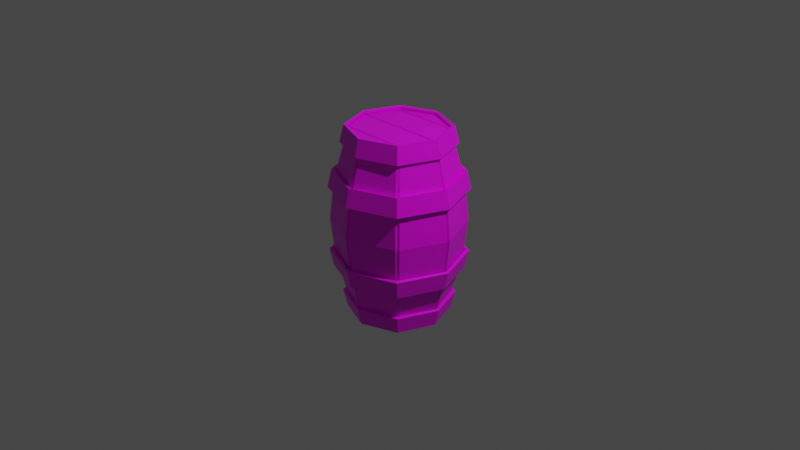 # Source: Barrel.blend  (saved by Blender 2.91.10; exported with 4.5.12 LTS)
import bpy
from mathutils import Matrix  # noqa: F401  (used for matrix-valued properties, if any)

bpy.ops.wm.read_factory_settings(use_empty=True)
scene = bpy.context.scene
scene.name = 'Scene'

# ---- collections
col_collection = bpy.data.collections.new('Collection'); scene.collection.children.link(col_collection)
col_lightsandcamera = bpy.data.collections.new('LightsAndCamera'); scene.collection.children.link(col_lightsandcamera)

# ---- images (referenced by path relative to the original .blend; pixels are not part of the script)
import os
ASSET_DIR = os.environ.get("B2B_ASSET_DIR", "")  # directory of the original .blend (textures are referenced by path, not embedded)
HERE = os.path.dirname(os.path.abspath(__file__))  # packed textures are extracted next to this script under _unpacked/

def load_image(name, relpath, width, height, colorspace="sRGB"):
    """Load a texture the original file referenced (path relative to the .blend, or extracted next to this script)."""
    p = next((c for c in (os.path.join(HERE, relpath), os.path.join(ASSET_DIR, relpath)) if relpath and os.path.exists(c)), "")
    if p:
        img = bpy.data.images.load(p, check_existing=True)
        img.name = name
    else:  # same state as the original file: an image datablock whose file is absent (Cycles renders it pink)
        img = bpy.data.images.new(name, width, height)
        img.source = "FILE"
        img.filepath = "//" + (relpath or name)
    img.colorspace_settings.name = colorspace
    return img
img_craztad_basic_8x8_palette_png = load_image('craztad_basic_8x8_palette.png', 'craztad_basic_8x8_palette.png', 1024, 1024, 'sRGB')

# ---- materials (node trees are filled in below, after node groups)
mat_material = bpy.data.materials.new('Material')
mat_material.alpha_threshold = 0.0
mat_material.use_transparent_shadow = False
mat_material.line_color = (0.0, 0.0, 0.0, 1.0)

# ---- material node trees
mat_material.use_nodes = True; mat_material.node_tree.nodes.clear()
_N = mat_material.node_tree.nodes; _L = mat_material.node_tree.links
n0 = _N.new('ShaderNodeOutputMaterial'); n0.name = 'Material Output'; n0.location = (300, 300)
n1 = _N.new('ShaderNodeBsdfPrincipled'); n1.name = 'Principled BSDF'; n1.location = (10, 300)
n1.distribution = 'GGX'
n1.subsurface_method = 'BURLEY'
n1.inputs[2].default_value = 0.4
n1.inputs[3].default_value = 1.45
n1.inputs[27].default_value = (0.0, 0.0, 0.0, 1.0)
n1.inputs[28].default_value = 1.0
n2 = _N.new('ShaderNodeTexImage'); n2.name = 'Image Texture'; n2.location = (-280, 280)
n2.image = img_craztad_basic_8x8_palette_png
_L.new(n1.outputs[0], n0.inputs[0])
_L.new(n2.outputs[0], n1.inputs[0])
n0.is_active_output = True

# ---- world
world_world = bpy.data.worlds.new('World'); scene.world = world_world
world_world.use_nodes = True; world_world.node_tree.nodes.clear()
_N = world_world.node_tree.nodes; _L = world_world.node_tree.links
n0 = _N.new('ShaderNodeOutputWorld'); n0.name = 'World Output'; n0.location = (300, 300)
n1 = _N.new('ShaderNodeBackground'); n1.name = 'Background'; n1.location = (10, 300)
n1.inputs[0].default_value = (0.05088, 0.05088, 0.05088, 1.0)
_L.new(n1.outputs[0], n0.inputs[0])
n0.is_active_output = True
world_world.color = (0.05088, 0.05088, 0.05088)
world_world.use_sun_shadow = False
world_world.sun_shadow_jitter_overblur = 0.0

# ---- cameras
cam_camera = bpy.data.cameras.new('Camera')
cam_camera.clip_end = 100.0
cam_camera.ortho_scale = 7.314

# ---- lights
light_light = bpy.data.lights.new('Light', 'POINT')
light_light.transmission_factor = 0.0
light_light.energy = 1000.0
light_light.shadow_soft_size = 0.1
light_light.shadow_maximum_resolution = 0.006
light_light.use_absolute_resolution = True

# ---- meshes
me_cube = bpy.data.meshes.new('Cube')
me_cube.from_pydata([(0.3779, 0.3779, 0.8656), (0.4526, 0.4526, 0.4326), (0.4751, 0.444, 0.4326), (0.6526, 0.01546, 0.4326), (0.389, 0.3635, 0.8656), (0.5343, 0.01266, 0.8656), (0.4516, 0.472, 0.4326), (0.01857, 0.6514, 0.4326), (0.01521, 0.5333, 0.8656), (0.3697, 0.3864, 0.8656), (0.357, 0.357, 0.9889), (-0.3636, 0.3408, 0.967), (-0.4974, 0.0178, 0.9889), (0.3722, 0.3202, 0.9889), (0.3636, 0.3408, 0.967), (0.4807, 0.4807, 0.3399), (0.4497, 0.4497, 0.5354), (0.3886, 0.3886, 0.8243), (0.357, 0.357, 1.01), (0.4155, 0.4155, 0.8332), (0.3839, 0.3839, 1.019), (0.4767, 0.4767, 0.5443), (0.5076, 0.5076, 0.3488), (0.0, 0.6231, 0.4326), (0.0, 0.5176, 0.8656), (-0.3779, 0.3779, 0.8656), (-0.4526, 0.4526, 0.4326), (-0.4751, 0.444, 0.4326), (-0.6526, 0.01546, 0.4326), (-0.389, 0.3635, 0.8656), (-0.5343, 0.01266, 0.8656), (-0.4516, 0.472, 0.4326), (-0.01857, 0.6514, 0.4326), (-0.01521, 0.5333, 0.8656), (-0.3697, 0.3864, 0.8656), (-0.357, 0.357, 0.9889), (0.0, 0.5048, 0.9889), (0.4974, 0.0178, 0.9889), (-0.3722, 0.3202, 0.9889), (-0.4807, 0.4807, 0.3399), (-0.4497, 0.4497, 0.5354), (-0.3886, 0.3886, 0.8243), (0.0, 0.5495, 0.8243), (0.0, 0.636, 0.5354), (0.0, 0.6798, 0.3399), (-0.357, 0.357, 1.01), (0.0, 0.5048, 1.01), (0.0, 0.5765, 0.8332), (-0.4155, 0.4155, 0.8332), (-0.3839, 0.3839, 1.019), (0.0, 0.6629, 0.5443), (-0.4767, 0.4767, 0.5443), (0.0, 0.7067, 0.3488), (-0.5076, 0.5076, 0.3488), (0.0, 0.5318, 1.019), (0.3779, -0.3779, 0.8656), (0.4526, -0.4526, 0.4326), (0.5176, 0.0, 0.8656), (0.6231, 0.0, 0.4326), (0.4751, -0.444, 0.4326), (0.6526, -0.01546, 0.4326), (0.389, -0.3635, 0.8656), (0.5343, -0.01266, 0.8656), (0.4516, -0.472, 0.4326), (0.01857, -0.6514, 0.4326), (0.01521, -0.5333, 0.8656), (0.3697, -0.3864, 0.8656), (-0.357, -0.357, 0.9889), (-0.5048, 0.0, 0.967), (-0.3636, -0.3408, 0.967), (-0.4974, -0.0178, 0.9889), (0.3722, -0.3202, 0.9889), (0.3636, -0.3408, 0.967), (0.6798, 0.0, 0.3399), (0.636, 0.0, 0.5354), (0.5495, 0.0, 0.8243), (0.4807, -0.4807, 0.3399), (0.4497, -0.4497, 0.5354), (0.3886, -0.3886, 0.8243), (0.5048, 0.0, 1.01), (0.357, -0.357, 1.01), (0.4155, -0.4155, 0.8332), (0.5318, 0.0, 1.019), (0.3839, -0.3839, 1.019), (0.4767, -0.4767, 0.5443), (0.5076, -0.5076, 0.3488), (0.7067, 0.0, 0.3488), (0.6629, 0.0, 0.5443), (0.5765, 0.0, 0.8332), (0.0, -0.6231, 0.4326), (0.0, -0.5176, 0.8656), (-0.3779, -0.3779, 0.8656), (-0.4526, -0.4526, 0.4326), (-0.5176, 0.0, 0.8656), (-0.6231, 0.0, 0.4326), (-0.4751, -0.444, 0.4326), (-0.6526, -0.01546, 0.4326), (-0.389, -0.3635, 0.8656), (-0.5343, -0.01266, 0.8656), (-0.4516, -0.472, 0.4326), (-0.01857, -0.6514, 0.4326), (-0.01521, -0.5333, 0.8656), (-0.3697, -0.3864, 0.8656), (0.357, -0.357, 0.9889), (0.5048, 0.0, 0.967), (0.0, -0.5048, 0.9889), (0.4974, -0.0178, 0.9889), (-0.3722, -0.3202, 0.9889), (-0.6798, 0.0, 0.3399), (-0.636, 0.0, 0.5354), (-0.5495, 0.0, 0.8243), (-0.4807, -0.4807, 0.3399), (-0.4497, -0.4497, 0.5354), (-0.3886, -0.3886, 0.8243), (0.0, -0.5495, 0.8243), (0.0, -0.636, 0.5354), (0.0, -0.6798, 0.3399), (-0.5048, 0.0, 1.01), (-0.357, -0.357, 1.01), (0.0, -0.5048, 1.01), (0.0, -0.5765, 0.8332), (-0.4155, -0.4155, 0.8332), (-0.5318, 0.0, 1.019), (-0.3839, -0.3839, 1.019), (0.0, -0.6629, 0.5443), (-0.4767, -0.4767, 0.5443), (0.0, -0.7067, 0.3488), (-0.5076, -0.5076, 0.3488), (-0.7067, 0.0, 0.3488), (-0.6629, 0.0, 0.5443), (-0.5765, 0.0, 0.8332), (0.0, -0.5318, 1.019), (0.3779, 0.3779, -0.8656), (0.4526, 0.4526, -0.4326), (0.4825, 0.4825, 0.0), (0.5097, 0.4764, 0.0), (0.7002, 0.01659, 0.0), (0.4751, 0.444, -0.4326), (0.6526, 0.01546, -0.4326), (0.389, 0.3635, -0.8656), (0.5343, 0.01266, -0.8656), (0.01992, 0.6988, 0.0), (0.4845, 0.5064, 0.0), (0.4516, 0.472, -0.4326), (0.01857, 0.6514, -0.4326), (0.01521, 0.5333, -0.8656), (0.3697, 0.3864, -0.8656), (-0.357, 0.357, -0.9889), (0.357, 0.357, -0.9889), (-0.3636, 0.3408, -0.967), (-0.3722, 0.3202, -0.9889), (0.4974, 0.0178, -0.9889), (0.3722, 0.3202, -0.9889), (0.4807, 0.4807, -0.3399), (0.4497, 0.4497, -0.5354), (0.3886, 0.3886, -0.8243), (0.357, 0.357, -1.01), (0.4155, 0.4155, -0.8332), (0.3839, 0.3839, -1.019), (0.4767, 0.4767, -0.5443), (0.5076, 0.5076, -0.3488), (0.0, 0.6655, 0.0), (0.0, 0.6231, -0.4326), (0.0, 0.5176, -0.8656), (-0.3779, 0.3779, -0.8656), (-0.4526, 0.4526, -0.4326), (-0.4825, 0.4825, 0.0), (-0.5097, 0.4764, 0.0), (-0.7002, 0.01659, 0.0), (-0.4751, 0.444, -0.4326), (-0.6526, 0.01546, -0.4326), (-0.389, 0.3635, -0.8656), (-0.5343, 0.01266, -0.8656), (-0.01992, 0.6988, 0.0), (-0.4845, 0.5064, 0.0), (-0.4516, 0.472, -0.4326), (-0.01857, 0.6514, -0.4326), (-0.01521, 0.5333, -0.8656), (-0.3697, 0.3864, -0.8656), (0.0, 0.5048, -0.9889), (0.3636, 0.3408, -0.967), (-0.4974, 0.0178, -0.9889), (-0.4807, 0.4807, -0.3399), (-0.4497, 0.4497, -0.5354), (-0.3886, 0.3886, -0.8243), (0.0, 0.5495, -0.8243), (0.0, 0.636, -0.5354), (0.0, 0.6798, -0.3399), (-0.357, 0.357, -1.01), (0.0, 0.5048, -1.01), (0.0, 0.5765, -0.8332), (-0.4155, 0.4155, -0.8332), (-0.3839, 0.3839, -1.019), (0.0, 0.6629, -0.5443), (-0.4767, 0.4767, -0.5443), (0.0, 0.7067, -0.3488), (-0.5076, 0.5076, -0.3488), (0.0, 0.5318, -1.019), (0.3779, -0.3779, -0.8656), (0.4526, -0.4526, -0.4326), (0.4825, -0.4825, 0.0), (0.5176, 0.0, -0.8656), (0.6231, 0.0, -0.4326), (0.6655, 0.0, 0.0), (0.5097, -0.4764, 0.0), (0.7002, -0.01659, 0.0), (0.4751, -0.444, -0.4326), (0.6526, -0.01546, -0.4326), (0.389, -0.3635, -0.8656), (0.5343, -0.01266, -0.8656), (0.01992, -0.6988, 0.0), (0.4845, -0.5064, 0.0), (0.4516, -0.472, -0.4326), (0.01857, -0.6514, -0.4326), (0.01521, -0.5333, -0.8656), (0.3697, -0.3864, -0.8656), (-0.5048, 0.0, -0.967), (0.5048, 0.0, -0.967), (0.357, -0.357, -0.9889), (-0.3636, -0.3408, -0.967), (-0.3722, -0.3202, -0.9889), (-0.4974, -0.0178, -0.9889), (0.4974, -0.0178, -0.9889), (0.3722, -0.3202, -0.9889), (0.3636, -0.3408, -0.967), (0.6798, 0.0, -0.3399), (0.636, 0.0, -0.5354), (0.5495, 0.0, -0.8243), (0.4807, -0.4807, -0.3399), (0.4497, -0.4497, -0.5354), (0.3886, -0.3886, -0.8243), (0.5048, 0.0, -1.01), (0.357, -0.357, -1.01), (0.4155, -0.4155, -0.8332), (0.5318, 0.0, -1.019), (0.3839, -0.3839, -1.019), (0.4767, -0.4767, -0.5443), (0.5076, -0.5076, -0.3488), (0.7067, 0.0, -0.3488), (0.6629, 0.0, -0.5443), (0.5765, 0.0, -0.8332), (0.0, -0.6655, 0.0), (0.0, -0.6231, -0.4326), (0.0, -0.5176, -0.8656), (-0.3779, -0.3779, -0.8656), (-0.4526, -0.4526, -0.4326), (-0.4825, -0.4825, 0.0), (-0.5176, 0.0, -0.8656), (-0.6231, 0.0, -0.4326), (-0.6655, 0.0, 0.0), (-0.5097, -0.4764, 0.0), (-0.7002, -0.01659, 0.0), (-0.4751, -0.444, -0.4326), (-0.6526, -0.01546, -0.4326), (-0.389, -0.3635, -0.8656), (-0.5343, -0.01266, -0.8656), (-0.01992, -0.6988, 0.0), (-0.4845, -0.5064, 0.0), (-0.4516, -0.472, -0.4326), (-0.01857, -0.6514, -0.4326), (-0.01521, -0.5333, -0.8656), (-0.3697, -0.3864, -0.8656), (-0.357, -0.357, -0.9889), (0.0, -0.5048, -0.9889), (-0.6798, 0.0, -0.3399), (-0.636, 0.0, -0.5354), (-0.5495, 0.0, -0.8243), (-0.4807, -0.4807, -0.3399), (-0.4497, -0.4497, -0.5354), (-0.3886, -0.3886, -0.8243), (0.0, -0.5495, -0.8243), (0.0, -0.636, -0.5354), (0.0, -0.6798, -0.3399), (-0.5048, 0.0, -1.01), (-0.357, -0.357, -1.01), (0.0, -0.5048, -1.01), (0.0, -0.5765, -0.8332), (-0.4155, -0.4155, -0.8332), (-0.5318, 0.0, -1.019), (-0.3839, -0.3839, -1.019), (0.0, -0.6629, -0.5443), (-0.4767, -0.4767, -0.5443), (0.0, -0.7067, -0.3488), (-0.5076, -0.5076, -0.3488), (-0.7067, 0.0, -0.3488), (-0.6629, 0.0, -0.5443), (-0.5765, 0.0, -0.8332), (0.0, -0.5318, -1.019)], [], [(136, 3, 58, 203), (3, 5, 57, 58), (142, 6, 1, 134), (6, 9, 0, 1), (1, 0, 4, 2), (2, 4, 5, 3), (134, 1, 2, 135), (135, 2, 3, 136), (23, 24, 8, 7), (7, 8, 9, 6), (161, 23, 7, 141), (141, 7, 6, 142), (11, 14, 10, 35), (10, 36, 35), (68, 104, 37, 12), (12, 37, 13, 38), (38, 13, 14, 11), (42, 17, 18, 46), (15, 73, 74, 16), (17, 75, 79, 18), (44, 15, 16, 43), (47, 54, 20, 19), (22, 21, 87, 86), (19, 20, 82, 88), (52, 50, 21, 22), (43, 16, 21, 50), (75, 17, 19, 88), (16, 74, 87, 21), (15, 44, 52, 22), (17, 42, 47, 19), (46, 18, 20, 54), (73, 15, 22, 86), (18, 79, 82, 20), (168, 249, 94, 28), (28, 94, 93, 30), (174, 166, 26, 31), (31, 26, 25, 34), (26, 27, 29, 25), (27, 28, 30, 29), (166, 167, 27, 26), (167, 168, 28, 27), (23, 32, 33, 24), (32, 31, 34, 33), (161, 173, 32, 23), (173, 174, 31, 32), (42, 46, 45, 41), (39, 40, 109, 108), (41, 45, 117, 110), (44, 43, 40, 39), (47, 48, 49, 54), (53, 128, 129, 51), (48, 130, 122, 49), (52, 53, 51, 50), (43, 50, 51, 40), (110, 130, 48, 41), (40, 51, 129, 109), (39, 53, 52, 44), (41, 48, 47, 42), (46, 54, 49, 45), (108, 128, 53, 39), (45, 49, 122, 117), (205, 203, 58, 60), (60, 58, 57, 62), (211, 200, 56, 63), (63, 56, 55, 66), (56, 59, 61, 55), (59, 60, 62, 61), (200, 204, 59, 56), (204, 205, 60, 59), (89, 64, 65, 90), (64, 63, 66, 65), (241, 210, 64, 89), (210, 211, 63, 64), (69, 67, 103, 72), (103, 67, 105), (68, 70, 106, 104), (70, 107, 71, 106), (107, 69, 72, 71), (114, 119, 80, 78), (76, 77, 74, 73), (78, 80, 79, 75), (116, 115, 77, 76), (120, 81, 83, 131), (85, 86, 87, 84), (81, 88, 82, 83), (126, 85, 84, 124), (115, 124, 84, 77), (75, 88, 81, 78), (77, 84, 87, 74), (76, 85, 126, 116), (78, 81, 120, 114), (119, 131, 83, 80), (73, 86, 85, 76), (80, 83, 82, 79), (251, 96, 94, 249), (96, 98, 93, 94), (257, 99, 92, 246), (99, 102, 91, 92), (92, 91, 97, 95), (95, 97, 98, 96), (246, 92, 95, 250), (250, 95, 96, 251), (89, 90, 101, 100), (100, 101, 102, 99), (241, 89, 100, 256), (256, 100, 99, 257), (114, 113, 118, 119), (111, 108, 109, 112), (113, 110, 117, 118), (116, 111, 112, 115), (120, 131, 123, 121), (127, 125, 129, 128), (121, 123, 122, 130), (126, 124, 125, 127), (115, 112, 125, 124), (110, 113, 121, 130), (112, 109, 129, 125), (111, 116, 126, 127), (113, 114, 120, 121), (119, 118, 123, 131), (108, 111, 127, 128), (118, 117, 122, 123), (136, 203, 202, 138), (138, 202, 201, 140), (142, 134, 133, 143), (143, 133, 132, 146), (133, 137, 139, 132), (137, 138, 140, 139), (134, 135, 137, 133), (135, 136, 138, 137), (162, 144, 145, 163), (144, 143, 146, 145), (161, 141, 144, 162), (141, 142, 143, 144), (149, 147, 148, 180), (148, 147, 179), (216, 181, 151, 217), (181, 150, 152, 151), (150, 149, 180, 152), (185, 189, 156, 155), (153, 154, 226, 225), (155, 156, 231, 227), (187, 186, 154, 153), (190, 157, 158, 197), (160, 238, 239, 159), (157, 240, 234, 158), (195, 160, 159, 193), (186, 193, 159, 154), (227, 240, 157, 155), (154, 159, 239, 226), (153, 160, 195, 187), (155, 157, 190, 185), (189, 197, 158, 156), (225, 238, 160, 153), (156, 158, 234, 231), (168, 170, 248, 249), (170, 172, 247, 248), (174, 175, 165, 166), (175, 178, 164, 165), (165, 164, 171, 169), (169, 171, 172, 170), (166, 165, 169, 167), (167, 169, 170, 168), (162, 163, 177, 176), (176, 177, 178, 175), (161, 162, 176, 173), (173, 176, 175, 174), (185, 184, 188, 189), (182, 264, 265, 183), (184, 266, 273, 188), (187, 182, 183, 186), (190, 197, 192, 191), (196, 194, 285, 284), (191, 192, 278, 286), (195, 193, 194, 196), (186, 183, 194, 193), (266, 184, 191, 286), (183, 265, 285, 194), (182, 187, 195, 196), (184, 185, 190, 191), (189, 188, 192, 197), (264, 182, 196, 284), (188, 273, 278, 192), (205, 207, 202, 203), (207, 209, 201, 202), (211, 212, 199, 200), (212, 215, 198, 199), (199, 198, 208, 206), (206, 208, 209, 207), (200, 199, 206, 204), (204, 206, 207, 205), (242, 243, 214, 213), (213, 214, 215, 212), (241, 242, 213, 210), (210, 213, 212, 211), (219, 224, 218, 262), (218, 263, 262), (216, 217, 222, 221), (221, 222, 223, 220), (220, 223, 224, 219), (270, 230, 232, 275), (228, 225, 226, 229), (230, 227, 231, 232), (272, 228, 229, 271), (276, 287, 235, 233), (237, 236, 239, 238), (233, 235, 234, 240), (282, 280, 236, 237), (271, 229, 236, 280), (227, 230, 233, 240), (229, 226, 239, 236), (228, 272, 282, 237), (230, 270, 276, 233), (275, 232, 235, 287), (225, 228, 237, 238), (232, 231, 234, 235), (251, 249, 248, 253), (253, 248, 247, 255), (257, 246, 245, 258), (258, 245, 244, 261), (245, 252, 254, 244), (252, 253, 255, 254), (246, 250, 252, 245), (250, 251, 253, 252), (242, 259, 260, 243), (259, 258, 261, 260), (241, 256, 259, 242), (256, 257, 258, 259), (270, 275, 274, 269), (267, 268, 265, 264), (269, 274, 273, 266), (272, 271, 268, 267), (276, 277, 279, 287), (283, 284, 285, 281), (277, 286, 278, 279), (282, 283, 281, 280), (271, 280, 281, 268), (266, 286, 277, 269), (268, 281, 285, 265), (267, 283, 282, 272), (269, 277, 276, 270), (275, 287, 279, 274), (264, 284, 283, 267), (274, 279, 278, 273)])
_uv = me_cube.uv_layers.new(name='UVMap')
_uv.uv.foreach_set('vector', [0.689, 0.057, 0.689, 0.057, 0.689, 0.057, 0.689, 0.057, 0.689, 0.057, 0.689, 0.057, 0.689, 0.057, 0.689, 0.057, 0.689, 0.057, 0.689, 0.057, 0.689, 0.057, 0.689, 0.057, 0.689, 0.057, 0.689, 0.057, 0.689, 0.057, 0.689, 0.057, 0.689, 0.057, 0.689, 0.057, 0.689, 0.057, 0.689, 0.057, 0.6828, 0.1748, 0.6828, 0.1748, 0.6828, 0.1748, 0.6828, 0.1748, 0.689, 0.057, 0.689, 0.057, 0.689, 0.057, 0.689, 0.057, 0.6828, 0.1748, 0.6828, 0.1748, 0.6828, 0.1748, 0.6828, 0.1748, 0.689, 0.057, 0.689, 0.057, 0.689, 0.057, 0.689, 0.057, 0.6828, 0.1748, 0.6828, 0.1748, 0.6828, 0.1748, 0.6828, 0.1748, 0.689, 0.057, 0.689, 0.057, 0.689, 0.057, 0.689, 0.057, 0.6828, 0.1748, 0.6828, 0.1748, 0.6828, 0.1748, 0.6828, 0.1748, 0.687, 0.06595, 0.687, 0.06595, 0.687, 0.06595, 0.687, 0.06595, 0.687, 0.159, 0.687, 0.159, 0.687, 0.159, 0.687, 0.06595, 0.687, 0.06595, 0.687, 0.06595, 0.687, 0.06595, 0.687, 0.159, 0.687, 0.159, 0.687, 0.159, 0.687, 0.159, 0.687, 0.06595, 0.687, 0.06595, 0.687, 0.06595, 0.687, 0.06595, 0.6952, 0.9311, 0.6952, 0.9311, 0.6952, 0.9311, 0.6952, 0.9311, 0.6952, 0.9311, 0.6952, 0.9311, 0.6952, 0.9311, 0.6952, 0.9311, 0.6952, 0.9311, 0.6952, 0.9311, 0.6952, 0.9311, 0.6952, 0.9311, 0.6952, 0.9311, 0.6952, 0.9311, 0.6952, 0.9311, 0.6952, 0.9311, 0.6952, 0.9311, 0.6952, 0.9311, 0.6952, 0.9311, 0.6952, 0.9311, 0.6952, 0.9311, 0.6952, 0.9311, 0.6952, 0.9311, 0.6952, 0.9311, 0.6952, 0.9311, 0.6952, 0.9311, 0.6952, 0.9311, 0.6952, 0.9311, 0.6952, 0.9311, 0.6952, 0.9311, 0.6952, 0.9311, 0.6952, 0.9311, 0.6952, 0.9311, 0.6952, 0.9311, 0.6952, 0.9311, 0.6952, 0.9311, 0.6952, 0.9311, 0.6952, 0.9311, 0.6952, 0.9311, 0.6952, 0.9311, 0.6952, 0.9311, 0.6952, 0.9311, 0.6952, 0.9311, 0.6952, 0.9311, 0.6952, 0.9311, 0.6952, 0.9311, 0.6952, 0.9311, 0.6952, 0.9311, 0.6952, 0.9311, 0.6952, 0.9311, 0.6952, 0.9311, 0.6952, 0.9311, 0.6952, 0.9311, 0.6952, 0.9311, 0.6952, 0.9311, 0.6952, 0.9311, 0.6952, 0.9311, 0.6952, 0.9311, 0.6952, 0.9311, 0.6952, 0.9311, 0.6952, 0.9311, 0.6952, 0.9311, 0.6952, 0.9311, 0.6952, 0.9311, 0.689, 0.057, 0.689, 0.057, 0.689, 0.057, 0.689, 0.057, 0.689, 0.057, 0.689, 0.057, 0.689, 0.057, 0.689, 0.057, 0.689, 0.057, 0.689, 0.057, 0.689, 0.057, 0.689, 0.057, 0.689, 0.057, 0.689, 0.057, 0.689, 0.057, 0.689, 0.057, 0.689, 0.057, 0.689, 0.057, 0.689, 0.057, 0.689, 0.057, 0.6828, 0.1748, 0.6828, 0.1748, 0.6828, 0.1748, 0.6828, 0.1748, 0.689, 0.057, 0.689, 0.057, 0.689, 0.057, 0.689, 0.057, 0.6828, 0.1748, 0.6828, 0.1748, 0.6828, 0.1748, 0.6828, 0.1748, 0.689, 0.057, 0.689, 0.057, 0.689, 0.057, 0.689, 0.057, 0.6828, 0.1748, 0.6828, 0.1748, 0.6828, 0.1748, 0.6828, 0.1748, 0.689, 0.057, 0.689, 0.057, 0.689, 0.057, 0.689, 0.057, 0.6828, 0.1748, 0.6828, 0.1748, 0.6828, 0.1748, 0.6828, 0.1748, 0.6952, 0.9311, 0.6952, 0.9311, 0.6952, 0.9311, 0.6952, 0.9311, 0.6952, 0.9311, 0.6952, 0.9311, 0.6952, 0.9311, 0.6952, 0.9311, 0.6952, 0.9311, 0.6952, 0.9311, 0.6952, 0.9311, 0.6952, 0.9311, 0.6952, 0.9311, 0.6952, 0.9311, 0.6952, 0.9311, 0.6952, 0.9311, 0.6952, 0.9311, 0.6952, 0.9311, 0.6952, 0.9311, 0.6952, 0.9311, 0.6952, 0.9311, 0.6952, 0.9311, 0.6952, 0.9311, 0.6952, 0.9311, 0.6952, 0.9311, 0.6952, 0.9311, 0.6952, 0.9311, 0.6952, 0.9311, 0.6952, 0.9311, 0.6952, 0.9311, 0.6952, 0.9311, 0.6952, 0.9311, 0.6952, 0.9311, 0.6952, 0.9311, 0.6952, 0.9311, 0.6952, 0.9311, 0.6952, 0.9311, 0.6952, 0.9311, 0.6952, 0.9311, 0.6952, 0.9311, 0.6952, 0.9311, 0.6952, 0.9311, 0.6952, 0.9311, 0.6952, 0.9311, 0.6952, 0.9311, 0.6952, 0.9311, 0.6952, 0.9311, 0.6952, 0.9311, 0.6952, 0.9311, 0.6952, 0.9311, 0.6952, 0.9311, 0.6952, 0.9311, 0.6952, 0.9311, 0.6952, 0.9311, 0.6952, 0.9311, 0.6952, 0.9311, 0.6952, 0.9311, 0.6952, 0.9311, 0.6952, 0.9311, 0.6952, 0.9311, 0.6952, 0.9311, 0.6952, 0.9311, 0.6952, 0.9311, 0.6952, 0.9311, 0.689, 0.057, 0.689, 0.057, 0.689, 0.057, 0.689, 0.057, 0.689, 0.057, 0.689, 0.057, 0.689, 0.057, 0.689, 0.057, 0.689, 0.057, 0.689, 0.057, 0.689, 0.057, 0.689, 0.057, 0.689, 0.057, 0.689, 0.057, 0.689, 0.057, 0.689, 0.057, 0.689, 0.057, 0.689, 0.057, 0.689, 0.057, 0.689, 0.057, 0.6828, 0.1748, 0.6828, 0.1748, 0.6828, 0.1748, 0.6828, 0.1748, 0.689, 0.057, 0.689, 0.057, 0.689, 0.057, 0.689, 0.057, 0.6828, 0.1748, 0.6828, 0.1748, 0.6828, 0.1748, 0.6828, 0.1748, 0.689, 0.057, 0.689, 0.057, 0.689, 0.057, 0.689, 0.057, 0.6828, 0.1748, 0.6828, 0.1748, 0.6828, 0.1748, 0.6828, 0.1748, 0.689, 0.057, 0.689, 0.057, 0.689, 0.057, 0.689, 0.057, 0.6828, 0.1748, 0.6828, 0.1748, 0.6828, 0.1748, 0.6828, 0.1748, 0.687, 0.06595, 0.687, 0.06595, 0.687, 0.06595, 0.687, 0.06595, 0.687, 0.159, 0.687, 0.159, 0.687, 0.159, 0.687, 0.06595, 0.687, 0.06595, 0.687, 0.06595, 0.687, 0.06595, 0.687, 0.159, 0.687, 0.159, 0.687, 0.159, 0.687, 0.159, 0.687, 0.06595, 0.687, 0.06595, 0.687, 0.06595, 0.687, 0.06595, 0.6952, 0.9311, 0.6952, 0.9311, 0.6952, 0.9311, 0.6952, 0.9311, 0.6952, 0.9311, 0.6952, 0.9311, 0.6952, 0.9311, 0.6952, 0.9311, 0.6952, 0.9311, 0.6952, 0.9311, 0.6952, 0.9311, 0.6952, 0.9311, 0.6952, 0.9311, 0.6952, 0.9311, 0.6952, 0.9311, 0.6952, 0.9311, 0.6952, 0.9311, 0.6952, 0.9311, 0.6952, 0.9311, 0.6952, 0.9311, 0.6952, 0.9311, 0.6952, 0.9311, 0.6952, 0.9311, 0.6952, 0.9311, 0.6952, 0.9311, 0.6952, 0.9311, 0.6952, 0.9311, 0.6952, 0.9311, 0.6952, 0.9311, 0.6952, 0.9311, 0.6952, 0.9311, 0.6952, 0.9311, 0.6952, 0.9311, 0.6952, 0.9311, 0.6952, 0.9311, 0.6952, 0.9311, 0.6952, 0.9311, 0.6952, 0.9311, 0.6952, 0.9311, 0.6952, 0.9311, 0.6952, 0.9311, 0.6952, 0.9311, 0.6952, 0.9311, 0.6952, 0.9311, 0.6952, 0.9311, 0.6952, 0.9311, 0.6952, 0.9311, 0.6952, 0.9311, 0.6952, 0.9311, 0.6952, 0.9311, 0.6952, 0.9311, 0.6952, 0.9311, 0.6952, 0.9311, 0.6952, 0.9311, 0.6952, 0.9311, 0.6952, 0.9311, 0.6952, 0.9311, 0.6952, 0.9311, 0.6952, 0.9311, 0.6952, 0.9311, 0.6952, 0.9311, 0.6952, 0.9311, 0.6952, 0.9311, 0.6952, 0.9311, 0.689, 0.057, 0.689, 0.057, 0.689, 0.057, 0.689, 0.057, 0.689, 0.057, 0.689, 0.057, 0.689, 0.057, 0.689, 0.057, 0.689, 0.057, 0.689, 0.057, 0.689, 0.057, 0.689, 0.057, 0.689, 0.057, 0.689, 0.057, 0.689, 0.057, 0.689, 0.057, 0.689, 0.057, 0.689, 0.057, 0.689, 0.057, 0.689, 0.057, 0.6828, 0.1748, 0.6828, 0.1748, 0.6828, 0.1748, 0.6828, 0.1748, 0.689, 0.057, 0.689, 0.057, 0.689, 0.057, 0.689, 0.057, 0.6828, 0.1748, 0.6828, 0.1748, 0.6828, 0.1748, 0.6828, 0.1748, 0.689, 0.057, 0.689, 0.057, 0.689, 0.057, 0.689, 0.057, 0.6828, 0.1748, 0.6828, 0.1748, 0.6828, 0.1748, 0.6828, 0.1748, 0.689, 0.057, 0.689, 0.057, 0.689, 0.057, 0.689, 0.057, 0.6828, 0.1748, 0.6828, 0.1748, 0.6828, 0.1748, 0.6828, 0.1748, 0.6952, 0.9311, 0.6952, 0.9311, 0.6952, 0.9311, 0.6952, 0.9311, 0.6952, 0.9311, 0.6952, 0.9311, 0.6952, 0.9311, 0.6952, 0.9311, 0.6952, 0.9311, 0.6952, 0.9311, 0.6952, 0.9311, 0.6952, 0.9311, 0.6952, 0.9311, 0.6952, 0.9311, 0.6952, 0.9311, 0.6952, 0.9311, 0.6952, 0.9311, 0.6952, 0.9311, 0.6952, 0.9311, 0.6952, 0.9311, 0.6952, 0.9311, 0.6952, 0.9311, 0.6952, 0.9311, 0.6952, 0.9311, 0.6952, 0.9311, 0.6952, 0.9311, 0.6952, 0.9311, 0.6952, 0.9311, 0.6952, 0.9311, 0.6952, 0.9311, 0.6952, 0.9311, 0.6952, 0.9311, 0.6952, 0.9311, 0.6952, 0.9311, 0.6952, 0.9311, 0.6952, 0.9311, 0.6952, 0.9311, 0.6952, 0.9311, 0.6952, 0.9311, 0.6952, 0.9311, 0.6952, 0.9311, 0.6952, 0.9311, 0.6952, 0.9311, 0.6952, 0.9311, 0.6952, 0.9311, 0.6952, 0.9311, 0.6952, 0.9311, 0.6952, 0.9311, 0.6952, 0.9311, 0.6952, 0.9311, 0.6952, 0.9311, 0.6952, 0.9311, 0.6952, 0.9311, 0.6952, 0.9311, 0.6952, 0.9311, 0.6952, 0.9311, 0.6952, 0.9311, 0.6952, 0.9311, 0.6952, 0.9311, 0.6952, 0.9311, 0.6952, 0.9311, 0.6952, 0.9311, 0.6952, 0.9311, 0.6952, 0.9311, 0.689, 0.057, 0.689, 0.057, 0.689, 0.057, 0.689, 0.057, 0.689, 0.057, 0.689, 0.057, 0.689, 0.057, 0.689, 0.057, 0.689, 0.057, 0.689, 0.057, 0.689, 0.057, 0.689, 0.057, 0.689, 0.057, 0.689, 0.057, 0.689, 0.057, 0.689, 0.057, 0.689, 0.057, 0.689, 0.057, 0.689, 0.057, 0.689, 0.057, 0.6828, 0.1748, 0.6828, 0.1748, 0.6828, 0.1748, 0.6828, 0.1748, 0.689, 0.057, 0.689, 0.057, 0.689, 0.057, 0.689, 0.057, 0.6828, 0.1748, 0.6828, 0.1748, 0.6828, 0.1748, 0.6828, 0.1748, 0.689, 0.057, 0.689, 0.057, 0.689, 0.057, 0.689, 0.057, 0.6828, 0.1748, 0.6828, 0.1748, 0.6828, 0.1748, 0.6828, 0.1748, 0.689, 0.057, 0.689, 0.057, 0.689, 0.057, 0.689, 0.057, 0.6828, 0.1748, 0.6828, 0.1748, 0.6828, 0.1748, 0.6828, 0.1748, 0.687, 0.06595, 0.687, 0.06595, 0.687, 0.06595, 0.687, 0.06595, 0.687, 0.159, 0.687, 0.159, 0.687, 0.159, 0.687, 0.06595, 0.687, 0.06595, 0.687, 0.06595, 0.687, 0.06595, 0.687, 0.159, 0.687, 0.159, 0.687, 0.159, 0.687, 0.159, 0.687, 0.06595, 0.687, 0.06595, 0.687, 0.06595, 0.687, 0.06595, 0.6952, 0.9311, 0.6952, 0.9311, 0.6952, 0.9311, 0.6952, 0.9311, 0.6952, 0.9311, 0.6952, 0.9311, 0.6952, 0.9311, 0.6952, 0.9311, 0.6952, 0.9311, 0.6952, 0.9311, 0.6952, 0.9311, 0.6952, 0.9311, 0.6952, 0.9311, 0.6952, 0.9311, 0.6952, 0.9311, 0.6952, 0.9311, 0.6952, 0.9311, 0.6952, 0.9311, 0.6952, 0.9311, 0.6952, 0.9311, 0.6952, 0.9311, 0.6952, 0.9311, 0.6952, 0.9311, 0.6952, 0.9311, 0.6952, 0.9311, 0.6952, 0.9311, 0.6952, 0.9311, 0.6952, 0.9311, 0.6952, 0.9311, 0.6952, 0.9311, 0.6952, 0.9311, 0.6952, 0.9311, 0.6952, 0.9311, 0.6952, 0.9311, 0.6952, 0.9311, 0.6952, 0.9311, 0.6952, 0.9311, 0.6952, 0.9311, 0.6952, 0.9311, 0.6952, 0.9311, 0.6952, 0.9311, 0.6952, 0.9311, 0.6952, 0.9311, 0.6952, 0.9311, 0.6952, 0.9311, 0.6952, 0.9311, 0.6952, 0.9311, 0.6952, 0.9311, 0.6952, 0.9311, 0.6952, 0.9311, 0.6952, 0.9311, 0.6952, 0.9311, 0.6952, 0.9311, 0.6952, 0.9311, 0.6952, 0.9311, 0.6952, 0.9311, 0.6952, 0.9311, 0.6952, 0.9311, 0.6952, 0.9311, 0.6952, 0.9311, 0.6952, 0.9311, 0.6952, 0.9311, 0.6952, 0.9311, 0.6952, 0.9311, 0.689, 0.057, 0.689, 0.057, 0.689, 0.057, 0.689, 0.057, 0.689, 0.057, 0.689, 0.057, 0.689, 0.057, 0.689, 0.057, 0.689, 0.057, 0.689, 0.057, 0.689, 0.057, 0.689, 0.057, 0.689, 0.057, 0.689, 0.057, 0.689, 0.057, 0.689, 0.057, 0.689, 0.057, 0.689, 0.057, 0.689, 0.057, 0.689, 0.057, 0.6828, 0.1748, 0.6828, 0.1748, 0.6828, 0.1748, 0.6828, 0.1748, 0.689, 0.057, 0.689, 0.057, 0.689, 0.057, 0.689, 0.057, 0.6828, 0.1748, 0.6828, 0.1748, 0.6828, 0.1748, 0.6828, 0.1748, 0.689, 0.057, 0.689, 0.057, 0.689, 0.057, 0.689, 0.057, 0.6828, 0.1748, 0.6828, 0.1748, 0.6828, 0.1748, 0.6828, 0.1748, 0.689, 0.057, 0.689, 0.057, 0.689, 0.057, 0.689, 0.057, 0.6828, 0.1748, 0.6828, 0.1748, 0.6828, 0.1748, 0.6828, 0.1748, 0.6952, 0.9311, 0.6952, 0.9311, 0.6952, 0.9311, 0.6952, 0.9311, 0.6952, 0.9311, 0.6952, 0.9311, 0.6952, 0.9311, 0.6952, 0.9311, 0.6952, 0.9311, 0.6952, 0.9311, 0.6952, 0.9311, 0.6952, 0.9311, 0.6952, 0.9311, 0.6952, 0.9311, 0.6952, 0.9311, 0.6952, 0.9311, 0.6952, 0.9311, 0.6952, 0.9311, 0.6952, 0.9311, 0.6952, 0.9311, 0.6952, 0.9311, 0.6952, 0.9311, 0.6952, 0.9311, 0.6952, 0.9311, 0.6952, 0.9311, 0.6952, 0.9311, 0.6952, 0.9311, 0.6952, 0.9311, 0.6952, 0.9311, 0.6952, 0.9311, 0.6952, 0.9311, 0.6952, 0.9311, 0.6952, 0.9311, 0.6952, 0.9311, 0.6952, 0.9311, 0.6952, 0.9311, 0.6952, 0.9311, 0.6952, 0.9311, 0.6952, 0.9311, 0.6952, 0.9311, 0.6952, 0.9311, 0.6952, 0.9311, 0.6952, 0.9311, 0.6952, 0.9311, 0.6952, 0.9311, 0.6952, 0.9311, 0.6952, 0.9311, 0.6952, 0.9311, 0.6952, 0.9311, 0.6952, 0.9311, 0.6952, 0.9311, 0.6952, 0.9311, 0.6952, 0.9311, 0.6952, 0.9311, 0.6952, 0.9311, 0.6952, 0.9311, 0.6952, 0.9311, 0.6952, 0.9311, 0.6952, 0.9311, 0.6952, 0.9311, 0.6952, 0.9311, 0.6952, 0.9311, 0.6952, 0.9311, 0.6952, 0.9311, 0.689, 0.057, 0.689, 0.057, 0.689, 0.057, 0.689, 0.057, 0.689, 0.057, 0.689, 0.057, 0.689, 0.057, 0.689, 0.057, 0.689, 0.057, 0.689, 0.057, 0.689, 0.057, 0.689, 0.057, 0.689, 0.057, 0.689, 0.057, 0.689, 0.057, 0.689, 0.057, 0.689, 0.057, 0.689, 0.057, 0.689, 0.057, 0.689, 0.057, 0.6828, 0.1748, 0.6828, 0.1748, 0.6828, 0.1748, 0.6828, 0.1748, 0.689, 0.057, 0.689, 0.057, 0.689, 0.057, 0.689, 0.057, 0.6828, 0.1748, 0.6828, 0.1748, 0.6828, 0.1748, 0.6828, 0.1748, 0.689, 0.057, 0.689, 0.057, 0.689, 0.057, 0.689, 0.057, 0.6828, 0.1748, 0.6828, 0.1748, 0.6828, 0.1748, 0.6828, 0.1748, 0.689, 0.057, 0.689, 0.057, 0.689, 0.057, 0.689, 0.057, 0.6828, 0.1748, 0.6828, 0.1748, 0.6828, 0.1748, 0.6828, 0.1748, 0.687, 0.06595, 0.687, 0.06595, 0.687, 0.06595, 0.687, 0.06595, 0.687, 0.159, 0.687, 0.159, 0.687, 0.159, 0.687, 0.06595, 0.687, 0.06595, 0.687, 0.06595, 0.687, 0.06595, 0.687, 0.159, 0.687, 0.159, 0.687, 0.159, 0.687, 0.159, 0.687, 0.06595, 0.687, 0.06595, 0.687, 0.06595, 0.687, 0.06595, 0.6952, 0.9311, 0.6952, 0.9311, 0.6952, 0.9311, 0.6952, 0.9311, 0.6952, 0.9311, 0.6952, 0.9311, 0.6952, 0.9311, 0.6952, 0.9311, 0.6952, 0.9311, 0.6952, 0.9311, 0.6952, 0.9311, 0.6952, 0.9311, 0.6952, 0.9311, 0.6952, 0.9311, 0.6952, 0.9311, 0.6952, 0.9311, 0.6952, 0.9311, 0.6952, 0.9311, 0.6952, 0.9311, 0.6952, 0.9311, 0.6952, 0.9311, 0.6952, 0.9311, 0.6952, 0.9311, 0.6952, 0.9311, 0.6952, 0.9311, 0.6952, 0.9311, 0.6952, 0.9311, 0.6952, 0.9311, 0.6952, 0.9311, 0.6952, 0.9311, 0.6952, 0.9311, 0.6952, 0.9311, 0.6952, 0.9311, 0.6952, 0.9311, 0.6952, 0.9311, 0.6952, 0.9311, 0.6952, 0.9311, 0.6952, 0.9311, 0.6952, 0.9311, 0.6952, 0.9311, 0.6952, 0.9311, 0.6952, 0.9311, 0.6952, 0.9311, 0.6952, 0.9311, 0.6952, 0.9311, 0.6952, 0.9311, 0.6952, 0.9311, 0.6952, 0.9311, 0.6952, 0.9311, 0.6952, 0.9311, 0.6952, 0.9311, 0.6952, 0.9311, 0.6952, 0.9311, 0.6952, 0.9311, 0.6952, 0.9311, 0.6952, 0.9311, 0.6952, 0.9311, 0.6952, 0.9311, 0.6952, 0.9311, 0.6952, 0.9311, 0.6952, 0.9311, 0.6952, 0.9311, 0.6952, 0.9311, 0.6952, 0.9311, 0.689, 0.057, 0.689, 0.057, 0.689, 0.057, 0.689, 0.057, 0.689, 0.057, 0.689, 0.057, 0.689, 0.057, 0.689, 0.057, 0.689, 0.057, 0.689, 0.057, 0.689, 0.057, 0.689, 0.057, 0.689, 0.057, 0.689, 0.057, 0.689, 0.057, 0.689, 0.057, 0.689, 0.057, 0.689, 0.057, 0.689, 0.057, 0.689, 0.057, 0.6828, 0.1748, 0.6828, 0.1748, 0.6828, 0.1748, 0.6828, 0.1748, 0.689, 0.057, 0.689, 0.057, 0.689, 0.057, 0.689, 0.057, 0.6828, 0.1748, 0.6828, 0.1748, 0.6828, 0.1748, 0.6828, 0.1748, 0.689, 0.057, 0.689, 0.057, 0.689, 0.057, 0.689, 0.057, 0.6828, 0.1748, 0.6828, 0.1748, 0.6828, 0.1748, 0.6828, 0.1748, 0.689, 0.057, 0.689, 0.057, 0.689, 0.057, 0.689, 0.057, 0.6828, 0.1748, 0.6828, 0.1748, 0.6828, 0.1748, 0.6828, 0.1748, 0.6952, 0.9311, 0.6952, 0.9311, 0.6952, 0.9311, 0.6952, 0.9311, 0.6952, 0.9311, 0.6952, 0.9311, 0.6952, 0.9311, 0.6952, 0.9311, 0.6952, 0.9311, 0.6952, 0.9311, 0.6952, 0.9311, 0.6952, 0.9311, 0.6952, 0.9311, 0.6952, 0.9311, 0.6952, 0.9311, 0.6952, 0.9311, 0.6952, 0.9311, 0.6952, 0.9311, 0.6952, 0.9311, 0.6952, 0.9311, 0.6952, 0.9311, 0.6952, 0.9311, 0.6952, 0.9311, 0.6952, 0.9311, 0.6952, 0.9311, 0.6952, 0.9311, 0.6952, 0.9311, 0.6952, 0.9311, 0.6952, 0.9311, 0.6952, 0.9311, 0.6952, 0.9311, 0.6952, 0.9311, 0.6952, 0.9311, 0.6952, 0.9311, 0.6952, 0.9311, 0.6952, 0.9311, 0.6952, 0.9311, 0.6952, 0.9311, 0.6952, 0.9311, 0.6952, 0.9311, 0.6952, 0.9311, 0.6952, 0.9311, 0.6952, 0.9311, 0.6952, 0.9311, 0.6952, 0.9311, 0.6952, 0.9311, 0.6952, 0.9311, 0.6952, 0.9311, 0.6952, 0.9311, 0.6952, 0.9311, 0.6952, 0.9311, 0.6952, 0.9311, 0.6952, 0.9311, 0.6952, 0.9311, 0.6952, 0.9311, 0.6952, 0.9311, 0.6952, 0.9311, 0.6952, 0.9311, 0.6952, 0.9311, 0.6952, 0.9311, 0.6952, 0.9311, 0.6952, 0.9311, 0.6952, 0.9311, 0.6952, 0.9311])
me_cube.materials.append(mat_material)
me_cube.use_remesh_preserve_volume = False
me_cube.use_remesh_preserve_attributes = False
me_cube.use_mirror_vertex_groups = False
me_cube.update()

# ---- objects
ob_barrel = bpy.data.objects.new('Barrel', me_cube)
ob_light = bpy.data.objects.new('Light', light_light)
ob_camera = bpy.data.objects.new('Camera', cam_camera)

# ---- transforms, parenting, visibility, modifiers, constraints
ob_barrel.location = (0.0, 0.0, 0.0)
ob_barrel.lock_rotations_4d = False
ob_barrel.empty_display_type = 'ARROWS'
ob_barrel.lineart.crease_threshold = 0.0
ob_light.location = (4.076, 1.005, 5.904)
ob_light.rotation_euler = (0.6503, 0.05522, 1.866)
ob_light.lock_rotations_4d = False
ob_light.empty_display_type = 'ARROWS'
ob_light.color = (0.0, 0.0, 0.0, 0.0)
ob_light.lineart.crease_threshold = 0.0
ob_camera.location = (7.359, -6.926, 4.958)
ob_camera.rotation_euler = (1.109, 0.0, 0.8149)
ob_camera.lock_rotations_4d = False
ob_camera.empty_display_type = 'ARROWS'
ob_camera.color = (0.0, 0.0, 0.0, 0.0)
ob_camera.display_type = 'WIRE'
ob_camera.lineart.crease_threshold = 0.0

# ---- collection membership
col_collection.objects.link(ob_barrel)
col_lightsandcamera.objects.link(ob_light)
col_lightsandcamera.objects.link(ob_camera)

# ---- scene / render settings (as saved in the file)
scene.camera = ob_camera
scene.frame_start = 1; scene.frame_end = 250; scene.frame_set(1)
scene.render.engine = 'BLENDER_EEVEE_NEXT'
scene.cycles.use_denoising = False
scene.cycles.samples = 128
scene.cycles.sampling_pattern = 'TABULATED_SOBOL'
scene.cycles.use_adaptive_sampling = False
scene.cycles.use_light_tree = False
scene.view_settings.view_transform = 'Filmic'
bpy.context.view_layer.update()
